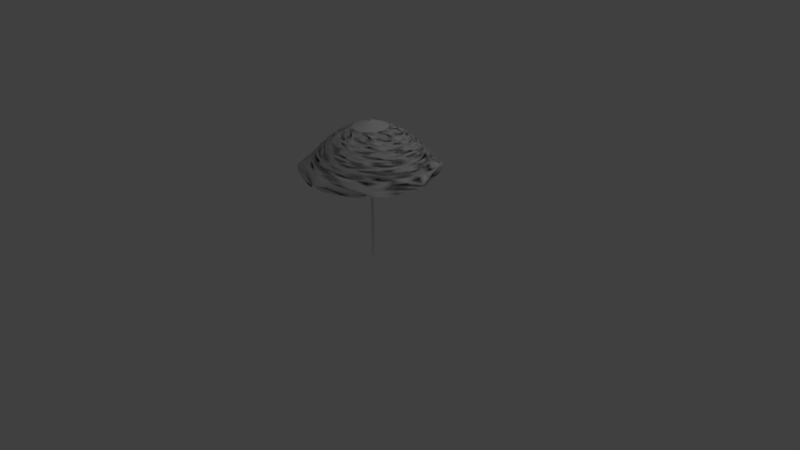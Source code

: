 # Source: umbrella.blend  (saved by Blender 2.64.0; exported with 4.5.12 LTS)
import bpy
from mathutils import Matrix  # noqa: F401  (used for matrix-valued properties, if any)

bpy.ops.wm.read_factory_settings(use_empty=True)
scene = bpy.context.scene
scene.name = 'Scene'

# ---- collections
col_collection_1 = bpy.data.collections.new('Collection 1'); scene.collection.children.link(col_collection_1)

# ---- world
world_world = bpy.data.worlds.new('World'); scene.world = world_world
world_world.color = (0.05088, 0.05088, 0.05088)
world_world.use_sun_shadow = False
world_world.sun_shadow_jitter_overblur = 0.0
world_world.cycles.sampling_method = 'MANUAL'
world_world.cycles.sample_map_resolution = 256

# ---- cameras
cam_camera = bpy.data.cameras.new('Camera')
cam_camera.clip_end = 100.0
cam_camera.lens = 35.0
cam_camera.sensor_width = 32.0
cam_camera.sensor_height = 18.0
cam_camera.ortho_scale = 7.314
cam_camera.dof.focus_distance = 0.0
cam_camera.dof.aperture_fstop = 128.0

# ---- lights
light_lamp = bpy.data.lights.new('Lamp', 'POINT')
light_lamp.transmission_factor = 0.0
light_lamp.cutoff_distance = 30.0
light_lamp.energy = 100.0
light_lamp.shadow_buffer_clip_start = 1.001
light_lamp.shadow_soft_size = 1.0
light_lamp.shadow_maximum_resolution = 0.006
light_lamp.use_absolute_resolution = True
light_lamp.cycles.use_multiple_importance_sampling = False

# ---- meshes
me_cylinder_001 = bpy.data.meshes.new('Cylinder.001')
me_cylinder_001.from_pydata([(-0.0101, 0.8726, 1.164), (0.0, 0.03089, 1.819), (0.6328, 0.6253, 1.168), (0.02184, 0.02184, 1.819), (0.8934, -0.003708, 1.169), (0.03089, -1.35e-09, 1.819), (0.6531, -0.6438, 1.17), (0.02184, -0.02184, 1.819), (0.001052, -0.9046, 1.169), (-2.701e-09, -0.03089, 1.819), (-0.6466, -0.6592, 1.175), (-0.02184, -0.02184, 1.819), (-0.8801, 0.006968, 1.165), (-0.03089, 3.684e-10, 1.819), (-0.6409, 0.6389, 1.168), (-0.02184, 0.02184, 1.819), (0.0, 0.6493, 1.519), (0.4591, 0.4591, 1.519), (0.6493, -2.838e-08, 1.519), (0.4591, -0.4591, 1.519), (-5.676e-08, -0.6493, 1.519), (-0.4591, -0.4591, 1.519), (-0.6493, 7.743e-09, 1.519), (-0.4591, 0.4591, 1.519), (-0.5534, 6.6e-09, 1.594), (-4.838e-08, -0.5534, 1.594), (-0.3913, -0.3913, 1.594), (-0.3913, 0.3913, 1.594), (-0.5155, 0.5155, 1.444), (-0.5155, -0.5155, 1.444), (-0.729, 8.693e-09, 1.444), (0.0, 0.729, 1.444), (0.5695, 0.5695, 1.369), (0.8054, -3.521e-08, 1.369), (0.5695, -0.5695, 1.369), (-7.041e-08, -0.8054, 1.369), (-0.303, 0.303, 1.669), (-0.4286, 5.111e-09, 1.669), (-0.303, -0.303, 1.669), (-3.747e-08, -0.4286, 1.669), (0.0, 0.2618, 1.744), (0.1851, 0.1851, 1.744), (0.2618, -1.144e-08, 1.744), (0.1851, -0.1851, 1.744), (-2.289e-08, -0.2618, 1.744), (-0.1851, -0.1851, 1.744), (-0.2618, 3.122e-09, 1.744), (-0.1851, 0.1851, 1.744), (0.303, -0.303, 1.669), (0.4286, -1.873e-08, 1.669), (0.303, 0.303, 1.669), (0.0, 0.4286, 1.669), (0.5534, -2.419e-08, 1.594), (0.0, 0.5534, 1.594), (0.3913, 0.3913, 1.594), (0.3913, -0.3913, 1.594), (-0.5695, -0.5695, 1.369), (-0.8054, 9.604e-09, 1.369), (-0.5695, 0.5695, 1.369), (0.0, 0.8054, 1.369), (0.5155, -0.5155, 1.444), (0.729, -3.186e-08, 1.444), (-6.373e-08, -0.729, 1.444), (0.5155, 0.5155, 1.444), (0.6267, 0.6347, 1.294), (0.8931, 0.004764, 1.294), (0.6327, -0.6263, 1.294), (0.004471, -0.8927, 1.295), (-0.634, -0.6358, 1.295), (-0.8839, -0.001717, 1.291), (-0.633, 0.625, 1.294), (-0.00615, 0.8921, 1.294), (0.008913, 0.8813, 1.169), (-0.62, 0.6002, 1.165), (-0.8904, -0.003186, 1.163), (-0.6164, -0.6294, 1.172), (0.6317, -0.6276, 1.164), (0.9048, -0.002607, 1.165), (0.6144, 0.6261, 1.164), (-0.006361, -0.9132, 1.168), (-0.0101, 0.8726, 1.164), (0.0, 0.03089, 1.819), (0.6328, 0.6253, 1.168), (0.02184, 0.02184, 1.819), (0.8934, -0.003708, 1.169), (0.03089, -1.35e-09, 1.819), (0.6531, -0.6438, 1.17), (0.02184, -0.02184, 1.819), (0.001052, -0.9046, 1.169), (-2.701e-09, -0.03089, 1.819), (-0.6466, -0.6592, 1.175), (-0.02184, -0.02184, 1.819), (-0.8801, 0.006968, 1.165), (-0.03089, 3.684e-10, 1.819), (-0.6409, 0.6389, 1.168), (-0.02184, 0.02184, 1.819), (0.0, 0.6493, 1.519), (0.4591, 0.4591, 1.519), (0.6493, -2.838e-08, 1.519), (0.4591, -0.4591, 1.519), (-5.676e-08, -0.6493, 1.519), (-0.4591, -0.4591, 1.519), (-0.6493, 7.743e-09, 1.519), (-0.4591, 0.4591, 1.519), (-0.5534, 6.6e-09, 1.594), (-4.838e-08, -0.5534, 1.594), (-0.3913, -0.3913, 1.594), (-0.3913, 0.3913, 1.594), (-0.5155, 0.5155, 1.444), (-0.5155, -0.5155, 1.444), (-0.729, 8.693e-09, 1.444), (0.0, 0.729, 1.444), (0.5695, 0.5695, 1.369), (0.8054, -3.521e-08, 1.369), (0.5695, -0.5695, 1.369), (-7.041e-08, -0.8054, 1.369), (-0.303, 0.303, 1.669), (-0.4286, 5.111e-09, 1.669), (-0.303, -0.303, 1.669), (-3.747e-08, -0.4286, 1.669), (0.0, 0.2618, 1.744), (0.1851, 0.1851, 1.744), (0.2618, -1.144e-08, 1.744), (0.1851, -0.1851, 1.744), (-2.289e-08, -0.2618, 1.744), (-0.1851, -0.1851, 1.744), (-0.2618, 3.122e-09, 1.744), (-0.1851, 0.1851, 1.744), (0.303, -0.303, 1.669), (0.4286, -1.873e-08, 1.669), (0.303, 0.303, 1.669), (0.0, 0.4286, 1.669), (0.5534, -2.419e-08, 1.594), (0.0, 0.5534, 1.594), (0.3913, 0.3913, 1.594), (0.3913, -0.3913, 1.594), (-0.5695, -0.5695, 1.369), (-0.8054, 9.604e-09, 1.369), (-0.5695, 0.5695, 1.369), (0.0, 0.8054, 1.369), (0.5155, -0.5155, 1.444), (0.729, -3.186e-08, 1.444), (-6.373e-08, -0.729, 1.444), (0.5155, 0.5155, 1.444), (0.6267, 0.6347, 1.294), (0.8931, 0.004764, 1.294), (0.6327, -0.6263, 1.294), (0.004471, -0.8927, 1.295), (-0.634, -0.6358, 1.295), (-0.8839, -0.001717, 1.291), (-0.633, 0.625, 1.294), (-0.00615, 0.8921, 1.294), (0.008913, 0.8813, 1.169), (-0.62, 0.6002, 1.165), (-0.8904, -0.003186, 1.163), (-0.6164, -0.6294, 1.172), (0.6317, -0.6276, 1.164), (0.9048, -0.002607, 1.165), (0.6144, 0.6261, 1.164), (-0.006361, -0.9132, 1.168)], [], [(40, 1, 3, 41), (41, 3, 5, 42), (42, 5, 7, 43), (43, 7, 9, 44), (44, 9, 11, 45), (45, 11, 13, 46), (3, 1, 15, 13, 11, 9, 7, 5), (47, 15, 1, 40), (46, 13, 15, 47), (31, 16, 17, 63), (63, 17, 18, 61), (61, 18, 19, 60), (60, 19, 20, 62), (62, 20, 21, 29), (29, 21, 22, 30), (28, 23, 16, 31), (30, 22, 23, 28), (26, 38, 37, 24), (55, 48, 39, 25), (37, 46, 47, 36), (69, 57, 58, 70), (17, 54, 52, 18), (71, 59, 32, 64), (24, 37, 36, 27), (54, 50, 49, 52), (25, 39, 38, 26), (58, 28, 31, 59), (52, 49, 48, 55), (22, 24, 27, 23), (53, 51, 50, 54), (68, 56, 57, 69), (67, 35, 56, 68), (27, 36, 51, 53), (65, 33, 34, 66), (59, 31, 63, 32), (51, 40, 41, 50), (36, 47, 40, 51), (64, 32, 33, 65), (70, 58, 59, 71), (21, 26, 24, 22), (66, 34, 35, 67), (20, 25, 26, 21), (18, 52, 55, 19), (19, 55, 25, 20), (23, 27, 53, 16), (56, 29, 30, 57), (16, 53, 54, 17), (49, 42, 43, 48), (33, 61, 60, 34), (50, 41, 42, 49), (34, 60, 62, 35), (48, 43, 44, 39), (39, 44, 45, 38), (38, 45, 46, 37), (32, 63, 61, 33), (35, 62, 29, 56), (57, 30, 28, 58), (74, 69, 70, 14), (0, 71, 64, 2), (75, 68, 69, 12), (79, 67, 68, 10), (77, 65, 66, 6), (78, 64, 65, 4), (73, 70, 71, 72), (76, 66, 67, 8), (120, 121, 83, 81), (121, 122, 85, 83), (122, 123, 87, 85), (123, 124, 89, 87), (124, 125, 91, 89), (125, 126, 93, 91), (127, 120, 81, 95), (126, 127, 95, 93), (111, 143, 97, 96), (143, 141, 98, 97), (141, 140, 99, 98), (140, 142, 100, 99), (142, 109, 101, 100), (109, 110, 102, 101), (108, 111, 96, 103), (110, 108, 103, 102), (106, 104, 117, 118), (135, 105, 119, 128), (117, 116, 127, 126), (149, 150, 138, 137), (97, 98, 132, 134), (151, 144, 112, 139), (104, 107, 116, 117), (134, 132, 129, 130), (105, 106, 118, 119), (138, 139, 111, 108), (132, 135, 128, 129), (102, 103, 107, 104), (133, 134, 130, 131), (148, 149, 137, 136), (147, 148, 136, 115), (107, 133, 131, 116), (145, 146, 114, 113), (139, 112, 143, 111), (131, 130, 121, 120), (116, 131, 120, 127), (144, 145, 113, 112), (150, 151, 139, 138), (101, 102, 104, 106), (146, 147, 115, 114), (100, 101, 106, 105), (98, 99, 135, 132), (99, 100, 105, 135), (103, 96, 133, 107), (136, 137, 110, 109), (96, 97, 134, 133), (129, 128, 123, 122), (113, 114, 140, 141), (130, 129, 122, 121), (114, 115, 142, 140), (128, 119, 124, 123), (119, 118, 125, 124), (118, 117, 126, 125), (112, 113, 141, 143), (115, 136, 109, 142), (137, 138, 108, 110), (154, 94, 150, 149), (80, 82, 144, 151), (155, 92, 149, 148), (159, 90, 148, 147), (157, 86, 146, 145), (158, 84, 145, 144), (153, 152, 151, 150), (156, 88, 147, 146)])
me_cylinder_001.polygons.foreach_set('use_smooth', [True] * 129)
_uv = me_cylinder_001.uv_layers.new(name='UVMap')
_uv.uv.foreach_set('vector', [0.5964, 0.5384, 0.5151, 0.5056, 0.5144, 0.4931, 0.5951, 0.4587, 0.5951, 0.4587, 0.5144, 0.4931, 0.505, 0.4847, 0.5378, 0.4033, 0.5378, 0.4033, 0.505, 0.4847, 0.4925, 0.4854, 0.4581, 0.4046, 0.4581, 0.4046, 0.4925, 0.4854, 0.4841, 0.4947, 0.4027, 0.4619, 0.4027, 0.4619, 0.4841, 0.4947, 0.4848, 0.5073, 0.4041, 0.5417, 0.4041, 0.5417, 0.4848, 0.5073, 0.4942, 0.5156, 0.4614, 0.597, 0.5144, 0.4931, 0.5151, 0.5056, 0.5067, 0.515, 0.4942, 0.5156, 0.4848, 0.5073, 0.4841, 0.4947, 0.4925, 0.4854, 0.505, 0.4847, 0.5411, 0.5957, 0.5067, 0.515, 0.5151, 0.5056, 0.5964, 0.5384, 0.4614, 0.597, 0.4942, 0.5156, 0.5067, 0.515, 0.5411, 0.5957, 0.8254, 0.635, 0.776, 0.6139, 0.7756, 0.385, 0.8254, 0.365, 0.8254, 0.365, 0.7756, 0.385, 0.6132, 0.2235, 0.6343, 0.1741, 0.6343, 0.1741, 0.6132, 0.2235, 0.3844, 0.2243, 0.3643, 0.1745, 0.3643, 0.1745, 0.3844, 0.2243, 0.2229, 0.3866, 0.1734, 0.3655, 0.1734, 0.3655, 0.2229, 0.3866, 0.2237, 0.6157, 0.1739, 0.6359, 0.1739, 0.6359, 0.2237, 0.6157, 0.3864, 0.7763, 0.3656, 0.8254, 0.6345, 0.8256, 0.6146, 0.7759, 0.776, 0.6139, 0.8254, 0.635, 0.3656, 0.8254, 0.3864, 0.7763, 0.6146, 0.7759, 0.6345, 0.8256, 0.2761, 0.5944, 0.335, 0.5703, 0.4329, 0.666, 0.4083, 0.7244, 0.4055, 0.2766, 0.4295, 0.3355, 0.3336, 0.4333, 0.2749, 0.4086, 0.4329, 0.666, 0.4614, 0.597, 0.5411, 0.5957, 0.5696, 0.6647, 0.3207, 0.9295, 0.3443, 0.8757, 0.6549, 0.8764, 0.6748, 0.9332, 0.7756, 0.385, 0.7232, 0.4062, 0.5912, 0.2756, 0.6132, 0.2235, 0.9308, 0.6831, 0.8759, 0.6566, 0.8763, 0.3445, 0.9336, 0.3242, 0.4083, 0.7244, 0.4329, 0.666, 0.5696, 0.6647, 0.5935, 0.7235, 0.7232, 0.4062, 0.6642, 0.4301, 0.5664, 0.3342, 0.5912, 0.2756, 0.2749, 0.4086, 0.3336, 0.4333, 0.335, 0.5703, 0.2761, 0.5944, 0.6549, 0.8764, 0.6345, 0.8256, 0.8254, 0.635, 0.8759, 0.6566, 0.5912, 0.2756, 0.5664, 0.3342, 0.4295, 0.3355, 0.4055, 0.2766, 0.3864, 0.7763, 0.4083, 0.7244, 0.5935, 0.7235, 0.6146, 0.7759, 0.7241, 0.5918, 0.6655, 0.5671, 0.6642, 0.4301, 0.7232, 0.4062, 0.06438, 0.68, 0.1228, 0.6567, 0.3443, 0.8757, 0.3207, 0.9295, 0.06787, 0.3184, 0.1229, 0.344, 0.1228, 0.6567, 0.06438, 0.68, 0.5935, 0.7235, 0.5696, 0.6647, 0.6655, 0.5671, 0.7241, 0.5918, 0.6817, 0.06808, 0.6558, 0.1236, 0.3438, 0.1237, 0.3232, 0.0671, 0.8759, 0.6566, 0.8254, 0.635, 0.8254, 0.365, 0.8763, 0.3445, 0.6655, 0.5671, 0.5964, 0.5384, 0.5951, 0.4587, 0.6642, 0.4301, 0.5696, 0.6647, 0.5411, 0.5957, 0.5964, 0.5384, 0.6655, 0.5671, 0.9336, 0.3242, 0.8763, 0.3445, 0.6558, 0.1236, 0.6817, 0.06808, 0.6748, 0.9332, 0.6549, 0.8764, 0.8759, 0.6566, 0.9308, 0.6831, 0.2237, 0.6157, 0.2761, 0.5944, 0.4083, 0.7244, 0.3864, 0.7763, 0.3232, 0.0671, 0.3438, 0.1237, 0.1229, 0.344, 0.06787, 0.3184, 0.2229, 0.3866, 0.2749, 0.4086, 0.2761, 0.5944, 0.2237, 0.6157, 0.6132, 0.2235, 0.5912, 0.2756, 0.4055, 0.2766, 0.3844, 0.2243, 0.3844, 0.2243, 0.4055, 0.2766, 0.2749, 0.4086, 0.2229, 0.3866, 0.6146, 0.7759, 0.5935, 0.7235, 0.7241, 0.5918, 0.776, 0.6139, 0.1228, 0.6567, 0.1739, 0.6359, 0.3656, 0.8254, 0.3443, 0.8757, 0.776, 0.6139, 0.7241, 0.5918, 0.7232, 0.4062, 0.7756, 0.385, 0.5664, 0.3342, 0.5378, 0.4033, 0.4581, 0.4046, 0.4295, 0.3355, 0.6558, 0.1236, 0.6343, 0.1741, 0.3643, 0.1745, 0.3438, 0.1237, 0.6642, 0.4301, 0.5951, 0.4587, 0.5378, 0.4033, 0.5664, 0.3342, 0.3438, 0.1237, 0.3643, 0.1745, 0.1734, 0.3655, 0.1229, 0.344, 0.4295, 0.3355, 0.4581, 0.4046, 0.4027, 0.4619, 0.3336, 0.4333, 0.3336, 0.4333, 0.4027, 0.4619, 0.4041, 0.5417, 0.335, 0.5703, 0.335, 0.5703, 0.4041, 0.5417, 0.4614, 0.597, 0.4329, 0.666, 0.8763, 0.3445, 0.8254, 0.365, 0.6343, 0.1741, 0.6558, 0.1236, 0.1229, 0.344, 0.1734, 0.3655, 0.1739, 0.6359, 0.1228, 0.6567, 0.3443, 0.8757, 0.3656, 0.8254, 0.6345, 0.8256, 0.6549, 0.8764, 0.3177, 0.9965, 0.3207, 0.9295, 0.6748, 0.9332, 0.679, 0.9997, 1.0, 0.6817, 0.9308, 0.6831, 0.9336, 0.3242, 1.0, 0.3199, 0.01894, 0.7269, 0.06438, 0.68, 0.3207, 0.9295, 0.2775, 0.9795, 6.649e-05, 0.3191, 0.06787, 0.3184, 0.06438, 0.68, 0.0, 0.681, 0.6806, 0.0, 0.6817, 0.06808, 0.3232, 0.0671, 0.3189, 0.0008178, 0.9816, 0.2747, 0.9336, 0.3242, 0.6817, 0.06808, 0.7257, 0.01887, 0.724, 0.9819, 0.6748, 0.9332, 0.9308, 0.6831, 0.9808, 0.727, 0.2749, 0.01886, 0.3232, 0.0671, 0.06787, 0.3184, 0.01855, 0.2739, 0.5964, 0.4613, 0.595, 0.541, 0.5144, 0.5066, 0.5151, 0.4941, 0.595, 0.541, 0.5377, 0.5964, 0.5049, 0.515, 0.5144, 0.5066, 0.5377, 0.5964, 0.458, 0.595, 0.4924, 0.5143, 0.5049, 0.515, 0.458, 0.595, 0.4026, 0.5377, 0.484, 0.505, 0.4924, 0.5143, 0.4026, 0.5377, 0.4041, 0.458, 0.4847, 0.4924, 0.484, 0.505, 0.4041, 0.458, 0.4614, 0.4027, 0.4941, 0.484, 0.4847, 0.4924, 0.541, 0.404, 0.5964, 0.4613, 0.5151, 0.4941, 0.5067, 0.4847, 0.4614, 0.4027, 0.541, 0.404, 0.5067, 0.4847, 0.4941, 0.484, 0.8254, 0.3648, 0.8252, 0.6348, 0.7754, 0.6148, 0.776, 0.3859, 0.8252, 0.6348, 0.6341, 0.8255, 0.6131, 0.7761, 0.7754, 0.6148, 0.6341, 0.8255, 0.3642, 0.8251, 0.3842, 0.7753, 0.6131, 0.7761, 0.3642, 0.8251, 0.1733, 0.6341, 0.2228, 0.613, 0.3842, 0.7753, 0.1733, 0.6341, 0.1739, 0.3637, 0.2237, 0.3839, 0.2228, 0.613, 0.1739, 0.3637, 0.3656, 0.1742, 0.3864, 0.2234, 0.2237, 0.3839, 0.6346, 0.1741, 0.8254, 0.3648, 0.776, 0.3859, 0.6146, 0.2239, 0.3656, 0.1742, 0.6346, 0.1741, 0.6146, 0.2239, 0.3864, 0.2234, 0.2761, 0.4052, 0.4083, 0.2752, 0.4329, 0.3337, 0.335, 0.4293, 0.4054, 0.723, 0.2749, 0.5909, 0.3335, 0.5663, 0.4294, 0.6641, 0.4329, 0.3337, 0.5696, 0.335, 0.541, 0.404, 0.4614, 0.4027, 0.3208, 0.07011, 0.6749, 0.06656, 0.655, 0.1233, 0.3443, 0.1239, 0.7754, 0.6148, 0.6131, 0.7761, 0.591, 0.7241, 0.723, 0.5936, 0.9308, 0.3168, 0.9334, 0.6756, 0.8761, 0.6553, 0.8759, 0.3433, 0.4083, 0.2752, 0.5935, 0.2762, 0.5696, 0.335, 0.4329, 0.3337, 0.723, 0.5936, 0.591, 0.7241, 0.5663, 0.6655, 0.6641, 0.5696, 0.2749, 0.5909, 0.2761, 0.4052, 0.335, 0.4293, 0.3335, 0.5663, 0.655, 0.1233, 0.8759, 0.3433, 0.8254, 0.3648, 0.6346, 0.1741, 0.591, 0.7241, 0.4054, 0.723, 0.4294, 0.6641, 0.5663, 0.6655, 0.3864, 0.2234, 0.6146, 0.2239, 0.5935, 0.2762, 0.4083, 0.2752, 0.724, 0.408, 0.723, 0.5936, 0.6641, 0.5696, 0.6655, 0.4327, 0.06437, 0.3196, 0.3208, 0.07011, 0.3443, 0.1239, 0.1228, 0.3428, 0.0678, 0.6811, 0.06437, 0.3196, 0.1228, 0.3428, 0.1228, 0.6555, 0.5935, 0.2762, 0.724, 0.408, 0.6655, 0.4327, 0.5696, 0.335, 0.6815, 0.9316, 0.3231, 0.9324, 0.3437, 0.8759, 0.6555, 0.8761, 0.8759, 0.3433, 0.8761, 0.6553, 0.8252, 0.6348, 0.8254, 0.3648, 0.6655, 0.4327, 0.6641, 0.5696, 0.595, 0.541, 0.5964, 0.4613, 0.5696, 0.335, 0.6655, 0.4327, 0.5964, 0.4613, 0.541, 0.404, 0.9334, 0.6756, 0.6815, 0.9316, 0.6555, 0.8761, 0.8761, 0.6553, 0.6749, 0.06656, 0.9308, 0.3168, 0.8759, 0.3433, 0.655, 0.1233, 0.2237, 0.3839, 0.3864, 0.2234, 0.4083, 0.2752, 0.2761, 0.4052, 0.3231, 0.9324, 0.0678, 0.6811, 0.1228, 0.6555, 0.3437, 0.8759, 0.2228, 0.613, 0.2237, 0.3839, 0.2761, 0.4052, 0.2749, 0.5909, 0.6131, 0.7761, 0.3842, 0.7753, 0.4054, 0.723, 0.591, 0.7241, 0.3842, 0.7753, 0.2228, 0.613, 0.2749, 0.5909, 0.4054, 0.723, 0.6146, 0.2239, 0.776, 0.3859, 0.724, 0.408, 0.5935, 0.2762, 0.1228, 0.3428, 0.3443, 0.1239, 0.3656, 0.1742, 0.1739, 0.3637, 0.776, 0.3859, 0.7754, 0.6148, 0.723, 0.5936, 0.724, 0.408, 0.5663, 0.6655, 0.4294, 0.6641, 0.458, 0.595, 0.5377, 0.5964, 0.6555, 0.8761, 0.3437, 0.8759, 0.3642, 0.8251, 0.6341, 0.8255, 0.6641, 0.5696, 0.5663, 0.6655, 0.5377, 0.5964, 0.595, 0.541, 0.3437, 0.8759, 0.1228, 0.6555, 0.1733, 0.6341, 0.3642, 0.8251, 0.4294, 0.6641, 0.3335, 0.5663, 0.4026, 0.5377, 0.458, 0.595, 0.3335, 0.5663, 0.335, 0.4293, 0.4041, 0.458, 0.4026, 0.5377, 0.335, 0.4293, 0.4329, 0.3337, 0.4614, 0.4027, 0.4041, 0.458, 0.8761, 0.6553, 0.6555, 0.8761, 0.6341, 0.8255, 0.8252, 0.6348, 0.1228, 0.6555, 0.1228, 0.3428, 0.1739, 0.3637, 0.1733, 0.6341, 0.3443, 0.1239, 0.655, 0.1233, 0.6346, 0.1741, 0.3656, 0.1742, 0.3178, 0.003121, 0.6792, 0.0, 0.6749, 0.06656, 0.3208, 0.07011, 1.0, 0.3182, 0.9998, 0.68, 0.9334, 0.6756, 0.9308, 0.3168, 0.01894, 0.2727, 0.2776, 0.02009, 0.3208, 0.07011, 0.06437, 0.3196, 0.0, 0.6805, 6.583e-08, 0.3186, 0.06437, 0.3196, 0.0678, 0.6811, 0.6804, 0.9997, 0.3188, 0.9987, 0.3231, 0.9324, 0.6815, 0.9316, 0.9814, 0.7252, 0.7254, 0.9808, 0.6815, 0.9316, 0.9334, 0.6756, 0.7241, 0.01791, 0.9808, 0.2729, 0.9308, 0.3168, 0.6749, 0.06656, 0.2748, 0.9807, 0.01848, 0.7256, 0.0678, 0.6811, 0.3231, 0.9324])
me_cylinder_001.use_remesh_preserve_volume = False
me_cylinder_001.use_remesh_preserve_attributes = False
me_cylinder_001.use_mirror_vertex_groups = False
me_cylinder_001.update()
me_cylinder = bpy.data.meshes.new('Cylinder')
me_cylinder.from_pydata([(0.0, 0.01905, 0.0), (0.0, 0.01905, 1.829), (0.003716, 0.01868, 0.0), (0.003716, 0.01868, 1.829), (0.00729, 0.0176, 0.0), (0.00729, 0.0176, 1.829), (0.01058, 0.01584, 0.0), (0.01058, 0.01584, 1.829), (0.01347, 0.01347, 0.0), (0.01347, 0.01347, 1.829), (0.01584, 0.01058, 0.0), (0.01584, 0.01058, 1.829), (0.0176, 0.00729, 0.0), (0.0176, 0.00729, 1.829), (0.01868, 0.003716, 0.0), (0.01868, 0.003716, 1.829), (0.01905, 1.438e-09, 0.0), (0.01905, 1.438e-09, 1.829), (0.01868, -0.003716, 0.0), (0.01868, -0.003716, 1.829), (0.0176, -0.00729, 0.0), (0.0176, -0.00729, 1.829), (0.01584, -0.01058, 0.0), (0.01584, -0.01058, 1.829), (0.01347, -0.01347, 0.0), (0.01347, -0.01347, 1.829), (0.01058, -0.01584, 0.0), (0.01058, -0.01584, 1.829), (0.00729, -0.0176, 0.0), (0.00729, -0.0176, 1.829), (0.003716, -0.01868, 0.0), (0.003716, -0.01868, 1.829), (-6.207e-09, -0.01905, 0.0), (-6.207e-09, -0.01905, 1.829), (-0.003716, -0.01868, 0.0), (-0.003716, -0.01868, 1.829), (-0.00729, -0.0176, 0.0), (-0.00729, -0.0176, 1.829), (-0.01058, -0.01584, 0.0), (-0.01058, -0.01584, 1.829), (-0.01347, -0.01347, 0.0), (-0.01347, -0.01347, 1.829), (-0.01584, -0.01058, 0.0), (-0.01584, -0.01058, 1.829), (-0.0176, -0.00729, 0.0), (-0.0176, -0.00729, 1.829), (-0.01868, -0.003716, 0.0), (-0.01868, -0.003716, 1.829), (-0.01905, 1.839e-08, 0.0), (-0.01905, 1.839e-08, 1.829), (-0.01868, 0.003717, 0.0), (-0.01868, 0.003717, 1.829), (-0.0176, 0.00729, 0.0), (-0.0176, 0.00729, 1.829), (-0.01584, 0.01058, 0.0), (-0.01584, 0.01058, 1.829), (-0.01347, 0.01347, 0.0), (-0.01347, 0.01347, 1.829), (-0.01058, 0.01584, 0.0), (-0.01058, 0.01584, 1.829), (-0.00729, 0.0176, 0.0), (-0.00729, 0.0176, 1.829), (-0.003716, 0.01868, 0.0), (-0.003716, 0.01868, 1.829)], [], [(0, 1, 3, 2), (2, 3, 5, 4), (4, 5, 7, 6), (6, 7, 9, 8), (8, 9, 11, 10), (10, 11, 13, 12), (12, 13, 15, 14), (14, 15, 17, 16), (16, 17, 19, 18), (18, 19, 21, 20), (20, 21, 23, 22), (22, 23, 25, 24), (24, 25, 27, 26), (26, 27, 29, 28), (28, 29, 31, 30), (30, 31, 33, 32), (32, 33, 35, 34), (34, 35, 37, 36), (36, 37, 39, 38), (38, 39, 41, 40), (40, 41, 43, 42), (42, 43, 45, 44), (44, 45, 47, 46), (46, 47, 49, 48), (48, 49, 51, 50), (50, 51, 53, 52), (52, 53, 55, 54), (54, 55, 57, 56), (56, 57, 59, 58), (58, 59, 61, 60), (3, 1, 63, 61, 59, 57, 55, 53, 51, 49, 47, 45, 43, 41, 39, 37, 35, 33, 31, 29, 27, 25, 23, 21, 19, 17, 15, 13, 11, 9, 7, 5), (62, 63, 1, 0), (60, 61, 63, 62), (0, 2, 4, 6, 8, 10, 12, 14, 16, 18, 20, 22, 24, 26, 28, 30, 32, 34, 36, 38, 40, 42, 44, 46, 48, 50, 52, 54, 56, 58, 60, 62)])
me_cylinder.use_remesh_preserve_volume = False
me_cylinder.use_remesh_preserve_attributes = False
me_cylinder.use_mirror_vertex_groups = False
me_cylinder.update()

# ---- objects
ob_cylinder_001 = bpy.data.objects.new('Cylinder.001', me_cylinder_001)
ob_cylinder = bpy.data.objects.new('Cylinder', me_cylinder)
ob_lamp = bpy.data.objects.new('Lamp', light_lamp)
ob_camera = bpy.data.objects.new('Camera', cam_camera)

# ---- transforms, parenting, visibility, modifiers, constraints
ob_cylinder_001.location = (0.0, 0.0, 0.0)
ob_cylinder_001.lineart.crease_threshold = 0.0
_m = ob_cylinder_001.modifiers.new('Subsurf', 'SUBSURF')
_m.uv_smooth = 'PRESERVE_CORNERS'
_m.quality = 2
_m.levels = 2
_m.show_only_control_edges = False
_m = ob_cylinder_001.modifiers.new('EdgeSplit', 'EDGE_SPLIT')
ob_cylinder.location = (0.0, 0.0, 0.0)
ob_cylinder.lineart.crease_threshold = 0.0
_m = ob_cylinder.modifiers.new('EdgeSplit', 'EDGE_SPLIT')
ob_lamp.location = (4.076, 1.005, 5.904)
ob_lamp.rotation_euler = (0.6503, 0.05522, 1.866)
ob_lamp.lock_rotations_4d = False
ob_lamp.empty_display_type = 'ARROWS'
ob_lamp.color = (0.0, 0.0, 0.0, 0.0)
ob_lamp.lineart.crease_threshold = 0.0
ob_camera.location = (7.481, -6.508, 5.344)
ob_camera.rotation_euler = (1.109, 0.01082, 0.8149)
ob_camera.lock_rotations_4d = False
ob_camera.empty_display_type = 'ARROWS'
ob_camera.color = (0.0, 0.0, 0.0, 0.0)
ob_camera.display_type = 'WIRE'
ob_camera.lineart.crease_threshold = 0.0

# ---- collection membership
col_collection_1.objects.link(ob_cylinder_001)
col_collection_1.objects.link(ob_cylinder)
col_collection_1.objects.link(ob_lamp)
col_collection_1.objects.link(ob_camera)

# ---- scene / render settings (as saved in the file)
scene.camera = ob_camera
scene.frame_start = 1; scene.frame_end = 250; scene.frame_set(15)
scene.render.engine = 'BLENDER_EEVEE_NEXT'
scene.render.image_settings.color_mode = 'RGB'
scene.render.image_settings.compression = 90
scene.render.resolution_percentage = 50
scene.render.dither_intensity = 0.0
scene.render.bake_margin = 2
scene.render.bake_bias = 0.0
scene.cycles.use_denoising = False
scene.cycles.samples = 10
scene.cycles.sampling_pattern = 'TABULATED_SOBOL'
scene.cycles.light_sampling_threshold = 0.0
scene.cycles.use_adaptive_sampling = False
scene.cycles.use_light_tree = False
scene.cycles.blur_glossy = 0.0
scene.cycles.volume_bounces = 1
scene.cycles.pixel_filter_type = 'GAUSSIAN'
scene.cycles.sample_clamp_indirect = 0.0
scene.view_settings.view_transform = 'Standard'
bpy.context.view_layer.update()
